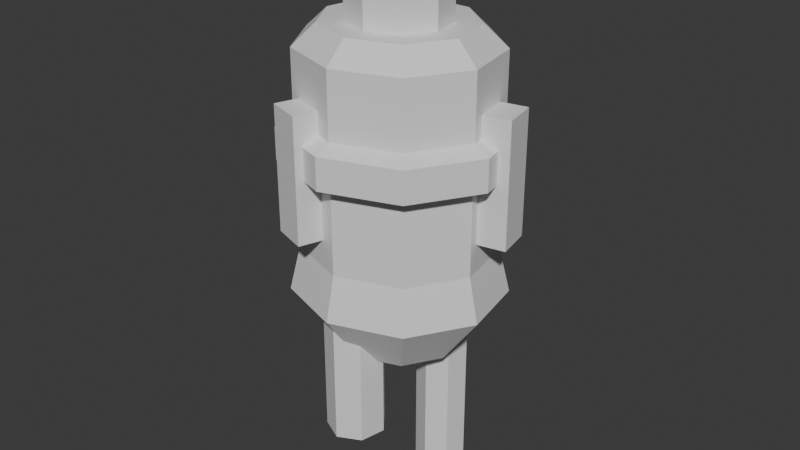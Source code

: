 # Source: EnemyTurrent.blend  (saved by Blender 4.3.34; exported with 4.5.12 LTS)
import bpy
from mathutils import Matrix  # noqa: F401  (used for matrix-valued properties, if any)

bpy.ops.wm.read_factory_settings(use_empty=True)
scene = bpy.context.scene
scene.name = 'Scene'

# ---- collections
col_collection = bpy.data.collections.new('Collection'); scene.collection.children.link(col_collection)

# ---- materials (node trees are filled in below, after node groups)
mat_mat1 = bpy.data.materials.new('mat1')
mat_mat2 = bpy.data.materials.new('mat2')
mat_mat3 = bpy.data.materials.new('mat3')
mat_mat4 = bpy.data.materials.new('mat4')
mat_mat5 = bpy.data.materials.new('mat5')

# ---- material node trees
mat_mat1.use_nodes = True; mat_mat1.node_tree.nodes.clear()
_N = mat_mat1.node_tree.nodes; _L = mat_mat1.node_tree.links
n0 = _N.new('ShaderNodeBsdfPrincipled'); n0.name = 'Principled BSDF'; n0.location = (10, 300)
n1 = _N.new('ShaderNodeOutputMaterial'); n1.name = 'Material Output'; n1.location = (300, 300)
_L.new(n0.outputs[0], n1.inputs[0])
n1.is_active_output = True
mat_mat2.use_nodes = True; mat_mat2.node_tree.nodes.clear()
_N = mat_mat2.node_tree.nodes; _L = mat_mat2.node_tree.links
n0 = _N.new('ShaderNodeBsdfPrincipled'); n0.name = 'Principled BSDF'; n0.location = (10, 300)
n1 = _N.new('ShaderNodeOutputMaterial'); n1.name = 'Material Output'; n1.location = (300, 300)
_L.new(n0.outputs[0], n1.inputs[0])
n1.is_active_output = True
mat_mat3.use_nodes = True; mat_mat3.node_tree.nodes.clear()
_N = mat_mat3.node_tree.nodes; _L = mat_mat3.node_tree.links
n0 = _N.new('ShaderNodeBsdfPrincipled'); n0.name = 'Principled BSDF'; n0.location = (10, 300)
n1 = _N.new('ShaderNodeOutputMaterial'); n1.name = 'Material Output'; n1.location = (300, 300)
_L.new(n0.outputs[0], n1.inputs[0])
n1.is_active_output = True
mat_mat4.use_nodes = True; mat_mat4.node_tree.nodes.clear()
_N = mat_mat4.node_tree.nodes; _L = mat_mat4.node_tree.links
n0 = _N.new('ShaderNodeBsdfPrincipled'); n0.name = 'Principled BSDF'; n0.location = (10, 300)
n1 = _N.new('ShaderNodeOutputMaterial'); n1.name = 'Material Output'; n1.location = (300, 300)
_L.new(n0.outputs[0], n1.inputs[0])
n1.is_active_output = True
mat_mat5.use_nodes = True; mat_mat5.node_tree.nodes.clear()
_N = mat_mat5.node_tree.nodes; _L = mat_mat5.node_tree.links
n0 = _N.new('ShaderNodeBsdfPrincipled'); n0.name = 'Principled BSDF'; n0.location = (10, 300)
n1 = _N.new('ShaderNodeOutputMaterial'); n1.name = 'Material Output'; n1.location = (300, 300)
_L.new(n0.outputs[0], n1.inputs[0])
n1.is_active_output = True

# ---- world
world_world = bpy.data.worlds.new('World'); scene.world = world_world
world_world.use_nodes = True; world_world.node_tree.nodes.clear()
_N = world_world.node_tree.nodes; _L = world_world.node_tree.links
n0 = _N.new('ShaderNodeOutputWorld'); n0.name = 'World Output'; n0.location = (300, 300)
n1 = _N.new('ShaderNodeBackground'); n1.name = 'Background'; n1.location = (10, 300)
n1.inputs[0].default_value = (0.05088, 0.05088, 0.05088, 1.0)
_L.new(n1.outputs[0], n0.inputs[0])
n0.is_active_output = True
world_world.color = (0.05088, 0.05088, 0.05088)
world_world.sun_shadow_jitter_overblur = 0.0

# ---- meshes
me_cylinder = bpy.data.meshes.new('Cylinder')
me_cylinder.from_pydata([(7.733e-10, 0.8983, 0.08744), (7.733e-10, 0.8983, 0.9026), (0.6095, 0.6881, 0.08744), (0.6095, 0.6881, 0.9026), (0.9338, 0.156, 0.08744), (0.9338, 0.156, 0.9026), (0.8212, -0.4491, 0.08744), (0.8212, -0.4491, 0.9026), (0.3243, -0.8441, 0.08744), (0.3243, -0.8441, 0.9026), (-0.3243, -0.8441, 0.08744), (-0.3243, -0.8441, 0.9026), (-0.8212, -0.4491, 0.08744), (-0.8212, -0.4491, 0.9026), (-0.9338, 0.156, 0.08744), (-0.9338, 0.156, 0.9026), (-0.6095, 0.6881, 0.08744), (-0.6095, 0.6881, 0.9026), (8.722e-10, 1.068, 0.02728), (0.7245, 0.818, 0.02728), (1.11, 0.1854, 0.02728), (0.9762, -0.5339, 0.02728), (0.3855, -1.003, 0.02728), (-0.3855, -1.003, 0.02728), (-0.9762, -0.5339, 0.02728), (-1.11, 0.1854, 0.02728), (-0.7245, 0.818, 0.02728), (9.605e-10, 1.068, -0.2845), (0.7245, 0.818, -0.2845), (1.11, 0.1854, -0.2845), (0.9762, -0.5339, -0.2845), (0.3855, -1.003, -0.2845), (-0.3855, -1.003, -0.2845), (-0.9762, -0.5339, -0.2845), (-1.11, 0.1854, -0.2845), (-0.7245, 0.818, -0.2845), (2.099e-09, 0.9059, -0.361), (0.6147, 0.694, -0.361), (0.9418, 0.1573, -0.361), (0.8282, -0.453, -0.361), (0.3271, -0.8513, -0.361), (-0.3271, -0.8513, -0.361), (-0.8282, -0.453, -0.361), (-0.9418, 0.1573, -0.361), (-0.6147, 0.694, -0.361), (2.099e-09, 0.9059, -0.9955), (0.6147, 0.694, -0.9955), (0.9418, 0.1573, -0.9955), (0.8282, -0.453, -0.9955), (0.3271, -0.8513, -0.9955), (-0.3271, -0.8513, -0.9955), (-0.8282, -0.453, -0.9955), (-0.9418, 0.1573, -0.9955), (-0.6147, 0.694, -0.9955), (4.048e-09, 0.6935, -1.198), (0.4705, 0.5312, -1.198), (0.7209, 0.1204, -1.198), (0.634, -0.3467, -1.198), (0.2504, -0.6517, -1.198), (-0.2504, -0.6517, -1.198), (-0.634, -0.3467, -1.198), (-0.7209, 0.1204, -1.198), (-0.4705, 0.5312, -1.198), (-3.998e-09, 0.4602, -1.198), (0.3123, 0.3525, -1.198), (0.4784, 0.07991, -1.198), (0.4207, -0.2301, -1.198), (0.1661, -0.4324, -1.198), (-0.1661, -0.4324, -1.198), (-0.4207, -0.2301, -1.198), (-0.4784, 0.07991, -1.198), (-0.3123, 0.3525, -1.198), (8.343e-09, 0.4602, -1.741), (0.3123, 0.3525, -1.741), (0.4784, 0.07991, -1.741), (0.4207, -0.2301, -1.741), (0.1661, -0.4324, -1.741), (-0.1661, -0.4324, -1.741), (-0.4207, -0.2301, -1.741), (-0.4784, 0.07991, -1.741), (-0.3123, 0.3525, -1.741), (-1.688e-08, 0.265, -1.938), (0.1798, 0.203, -1.938), (0.2755, 0.04603, -1.938), (0.2423, -0.1325, -1.938), (0.09569, -0.2491, -1.938), (-0.09569, -0.2491, -1.938), (-0.2423, -0.1325, -1.938), (-0.2755, 0.04603, -1.938), (-0.1798, 0.203, -1.938), (-3.477e-08, 9.181e-10, -2.001), (-1.04, 0.1737, 1.339), (-0.9142, -0.5, 1.339), (-0.361, -0.9397, 1.339), (0.361, -0.9397, 1.339), (0.9142, -0.5, 1.339), (1.04, 0.1737, 1.339), (0.6785, 0.7661, 1.339), (-2.404e-09, 1.0, 1.339), (-0.6785, 0.7661, 1.339), (-0.6193, 0.1034, 1.904), (-0.5446, -0.2979, 1.904), (-0.2151, -0.5598, 1.904), (0.2151, -0.5598, 1.904), (0.5446, -0.2979, 1.904), (0.6193, 0.1034, 1.904), (0.4042, 0.4563, 1.904), (-1.432e-09, 0.5957, 1.904), (-0.4042, 0.4563, 1.904), (-0.0855, 0.8308, 2.731), (-0.0855, 0.8308, 1.236), (-0.6242, -0.2513, 1.486), (-0.6242, -0.2513, 2.481), (-0.4741, -0.3258, 1.486), (-0.4741, -0.3258, 2.481), (-0.4371, -0.4931, 1.486), (-0.4371, -0.4931, 2.481), (-0.5409, -0.6273, 1.486), (-0.5409, -0.6273, 2.481), (-0.7075, -0.6273, 1.486), (-0.7075, -0.6273, 2.481), (-0.8113, -0.4931, 1.486), (-0.8113, -0.4931, 2.481), (-0.7743, -0.3258, 1.486), (-0.7743, -0.3258, 2.481), (0.1398, 0.719, 1.236), (0.1398, 0.719, 2.731), (0.1955, 0.4677, 1.236), (0.1955, 0.4677, 2.731), (0.03955, 0.2662, 1.236), (0.03955, 0.2662, 2.731), (-0.2106, 0.2662, 1.236), (-0.2106, 0.2662, 2.731), (-0.3665, 0.4677, 1.236), (-0.3665, 0.4677, 2.731), (-0.3108, 0.719, 1.236), (-0.3108, 0.719, 2.731), (0.2925, -0.05681, 3.465), (0.2925, -0.05681, 1.505), (0.4898, -0.1547, 1.505), (0.4898, -0.1547, 3.465), (0.5385, -0.3746, 1.505), (0.5385, -0.3746, 3.465), (0.402, -0.551, 1.505), (0.402, -0.551, 3.465), (0.1831, -0.551, 1.505), (0.1831, -0.551, 3.465), (0.04657, -0.3746, 1.505), (0.04657, -0.3746, 3.465), (0.09528, -0.1547, 1.505), (0.09528, -0.1547, 3.465), (-0.3926, 0.4138, -0.5741), (-0.5775, 0.9501, -0.5741), (-0.05978, 0.5286, -0.5741), (-0.2447, 1.065, -0.5741), (-0.3926, 0.4138, 0.6302), (-0.5775, 0.9501, 0.6302), (-0.05978, 0.5286, 0.6302), (-0.2447, 1.065, 0.6302), (-0.2266, -0.5342, -0.5741), (-0.5986, -0.9625, -0.5741), (-0.4924, -0.3034, -0.5741), (-0.8644, -0.7316, -0.5741), (-0.2266, -0.5342, 0.6302), (-0.5986, -0.9625, 0.6302), (-0.4924, -0.3034, 0.6302), (-0.8644, -0.7316, 0.6302), (0.6272, 0.1042, -0.5741), (1.184, -0.003774, -0.5741), (0.5602, -0.2414, -0.5741), (1.117, -0.3494, -0.5741), (0.6272, 0.1042, 0.6302), (1.184, -0.003774, 0.6302), (0.5602, -0.2414, 0.6302), (1.117, -0.3494, 0.6302)], [], [(0, 1, 3, 2), (2, 3, 5, 4), (4, 5, 7, 6), (6, 7, 9, 8), (8, 9, 11, 10), (10, 11, 13, 12), (12, 13, 15, 14), (5, 3, 97, 96), (14, 15, 17, 16), (16, 17, 1, 0), (14, 16, 26, 25), (20, 21, 30, 29), (12, 14, 25, 24), (10, 12, 24, 23), (8, 10, 23, 22), (6, 8, 22, 21), (0, 2, 19, 18), (4, 6, 21, 20), (2, 4, 20, 19), (16, 0, 18, 26), (28, 29, 38, 37), (24, 25, 34, 33), (21, 22, 31, 30), (18, 19, 28, 27), (25, 26, 35, 34), (22, 23, 32, 31), (19, 20, 29, 28), (26, 18, 27, 35), (23, 24, 33, 32), (36, 37, 46, 45), (35, 27, 36, 44), (32, 33, 42, 41), (29, 30, 39, 38), (33, 34, 43, 42), (30, 31, 40, 39), (27, 28, 37, 36), (34, 35, 44, 43), (31, 32, 41, 40), (51, 52, 61, 60), (43, 44, 53, 52), (40, 41, 50, 49), (37, 38, 47, 46), (44, 36, 45, 53), (41, 42, 51, 50), (38, 39, 48, 47), (42, 43, 52, 51), (39, 40, 49, 48), (62, 54, 63, 71), (48, 49, 58, 57), (45, 46, 55, 54), (52, 53, 62, 61), (49, 50, 59, 58), (46, 47, 56, 55), (53, 45, 54, 62), (50, 51, 60, 59), (47, 48, 57, 56), (70, 71, 80, 79), (59, 60, 69, 68), (56, 57, 66, 65), (60, 61, 70, 69), (57, 58, 67, 66), (54, 55, 64, 63), (61, 62, 71, 70), (58, 59, 68, 67), (55, 56, 65, 64), (78, 79, 88, 87), (67, 68, 77, 76), (64, 65, 74, 73), (71, 63, 72, 80), (68, 69, 78, 77), (65, 66, 75, 74), (69, 70, 79, 78), (66, 67, 76, 75), (63, 64, 73, 72), (86, 87, 90), (75, 76, 85, 84), (72, 73, 82, 81), (79, 80, 89, 88), (76, 77, 86, 85), (73, 74, 83, 82), (80, 72, 81, 89), (77, 78, 87, 86), (74, 75, 84, 83), (9, 7, 95, 94), (83, 84, 90), (87, 88, 90), (84, 85, 90), (81, 82, 90), (88, 89, 90), (85, 86, 90), (82, 83, 90), (89, 81, 90), (11, 9, 94, 93), (13, 11, 93, 92), (15, 13, 92, 91), (17, 15, 91, 99), (1, 17, 99, 98), (95, 96, 105, 104), (3, 1, 98, 97), (7, 5, 96, 95), (106, 107, 108, 100, 101, 102, 103, 104, 105), (92, 93, 102, 101), (99, 91, 100, 108), (96, 97, 106, 105), (93, 94, 103, 102), (97, 98, 107, 106), (94, 95, 104, 103), (91, 92, 101, 100), (98, 99, 108, 107), (143, 144, 146, 145), (126, 109, 136, 134, 132, 130, 128), (111, 112, 114, 113), (138, 139, 141, 143, 145, 147, 149), (131, 132, 134, 133), (113, 114, 116, 115), (140, 137, 150, 148, 146, 144, 142), (129, 130, 132, 131), (115, 116, 118, 117), (110, 125, 127, 129, 131, 133, 135), (127, 128, 130, 129), (117, 118, 120, 119), (135, 136, 109, 110), (125, 126, 128, 127), (119, 120, 122, 121), (114, 112, 124, 122, 120, 118, 116), (110, 109, 126, 125), (121, 122, 124, 123), (145, 146, 148, 147), (133, 134, 136, 135), (123, 124, 112, 111), (111, 113, 115, 117, 119, 121, 123), (141, 142, 144, 143), (149, 150, 137, 138), (139, 140, 142, 141), (138, 137, 140, 139), (147, 148, 150, 149), (151, 152, 154, 153), (153, 154, 158, 157), (157, 158, 156, 155), (155, 156, 152, 151), (153, 157, 155, 151), (158, 154, 152, 156), (159, 160, 162, 161), (161, 162, 166, 165), (165, 166, 164, 163), (163, 164, 160, 159), (161, 165, 163, 159), (166, 162, 160, 164), (167, 168, 170, 169), (169, 170, 174, 173), (173, 174, 172, 171), (171, 172, 168, 167), (169, 173, 171, 167), (174, 170, 168, 172)])
me_cylinder.polygons.foreach_set('material_index', [0, 0, 0, 0, 0, 0, 0, 0, 0, 0, 2, 2, 2, 2, 2, 2, 2, 2, 2, 2, 2, 2, 2, 2, 2, 2, 2, 2, 2, 0, 2, 2, 2, 2, 2, 2, 2, 2, 0, 0, 0, 0, 0, 0, 0, 0, 0, 0, 0, 0, 0, 0, 0, 0, 0, 0, 1, 0, 0, 0, 0, 0, 0, 0, 0, 1, 1, 1, 1, 1, 1, 1, 1, 1, 1, 1, 1, 1, 1, 1, 1, 1, 1, 0, 1, 1, 1, 1, 1, 1, 1, 1, 0, 0, 0, 0, 0, 0, 0, 0, 0, 0, 0, 0, 0, 0, 0, 0, 0, 4, 4, 4, 4, 4, 4, 4, 4, 4, 4, 4, 4, 4, 4, 4, 4, 4, 4, 4, 4, 4, 4, 4, 4, 4, 4, 4, 3, 3, 3, 3, 3, 3, 3, 3, 3, 3, 3, 3, 3, 3, 3, 3, 3, 3])
_uv = me_cylinder.uv_layers.new(name='UVMap')
_uv.uv.foreach_set('vector', [1.0, 0.5, 1.0, 1.0, 0.8889, 1.0, 0.8889, 0.5, 0.8889, 0.5, 0.8889, 1.0, 0.7778, 1.0, 0.7778, 0.5, 0.7778, 0.5, 0.7778, 1.0, 0.6667, 1.0, 0.6667, 0.5, 0.6667, 0.5, 0.6667, 1.0, 0.5556, 1.0, 0.5556, 0.5, 0.5556, 0.5, 0.5556, 1.0, 0.4444, 1.0, 0.4444, 0.5, 0.4444, 0.5, 0.4444, 1.0, 0.3333, 1.0, 0.3333, 0.5, 0.3333, 0.5, 0.3333, 1.0, 0.2222, 1.0, 0.2222, 0.5, 0.7778, 1.0, 0.8889, 1.0, 0.8889, 1.0, 0.7778, 1.0, 0.2222, 0.5, 0.2222, 1.0, 0.1111, 1.0, 0.1111, 0.5, 0.1111, 0.5, 0.1111, 1.0, 4.47e-08, 1.0, 4.47e-08, 0.5, 0.2222, 0.5, 0.1111, 0.5, 0.1111, 0.5, 0.2222, 0.5, 0.7778, 0.5, 0.6667, 0.5, 0.6667, 0.5, 0.7778, 0.5, 0.3333, 0.5, 0.2222, 0.5, 0.2222, 0.5, 0.3333, 0.5, 0.4444, 0.5, 0.3333, 0.5, 0.3333, 0.5, 0.4444, 0.5, 0.5556, 0.5, 0.4444, 0.5, 0.4444, 0.5, 0.5556, 0.5, 0.6667, 0.5, 0.5556, 0.5, 0.5556, 0.5, 0.6667, 0.5, 1.0, 0.5, 0.8889, 0.5, 0.8889, 0.5, 1.0, 0.5, 0.7778, 0.5, 0.6667, 0.5, 0.6667, 0.5, 0.7778, 0.5, 0.8889, 0.5, 0.7778, 0.5, 0.7778, 0.5, 0.8889, 0.5, 0.1111, 0.5, 4.47e-08, 0.5, 4.47e-08, 0.5, 0.1111, 0.5, 0.8889, 0.5, 0.7778, 0.5, 0.7778, 0.5, 0.8889, 0.5, 0.3333, 0.5, 0.2222, 0.5, 0.2222, 0.5, 0.3333, 0.5, 0.6667, 0.5, 0.5556, 0.5, 0.5556, 0.5, 0.6667, 0.5, 1.0, 0.5, 0.8889, 0.5, 0.8889, 0.5, 1.0, 0.5, 0.2222, 0.5, 0.1111, 0.5, 0.1111, 0.5, 0.2222, 0.5, 0.5556, 0.5, 0.4444, 0.5, 0.4444, 0.5, 0.5556, 0.5, 0.8889, 0.5, 0.7778, 0.5, 0.7778, 0.5, 0.8889, 0.5, 0.1111, 0.5, 4.47e-08, 0.5, 4.47e-08, 0.5, 0.1111, 0.5, 0.4444, 0.5, 0.3333, 0.5, 0.3333, 0.5, 0.4444, 0.5, 1.0, 0.5, 0.8889, 0.5, 0.8889, 0.5, 1.0, 0.5, 0.1111, 0.5, 4.47e-08, 0.5, 4.47e-08, 0.5, 0.1111, 0.5, 0.4444, 0.5, 0.3333, 0.5, 0.3333, 0.5, 0.4444, 0.5, 0.7778, 0.5, 0.6667, 0.5, 0.6667, 0.5, 0.7778, 0.5, 0.3333, 0.5, 0.2222, 0.5, 0.2222, 0.5, 0.3333, 0.5, 0.6667, 0.5, 0.5556, 0.5, 0.5556, 0.5, 0.6667, 0.5, 1.0, 0.5, 0.8889, 0.5, 0.8889, 0.5, 1.0, 0.5, 0.2222, 0.5, 0.1111, 0.5, 0.1111, 0.5, 0.2222, 0.5, 0.5556, 0.5, 0.4444, 0.5, 0.4444, 0.5, 0.5556, 0.5, 0.3333, 0.5, 0.2222, 0.5, 0.2222, 0.5, 0.3333, 0.5, 0.2222, 0.5, 0.1111, 0.5, 0.1111, 0.5, 0.2222, 0.5, 0.5556, 0.5, 0.4444, 0.5, 0.4444, 0.5, 0.5556, 0.5, 0.8889, 0.5, 0.7778, 0.5, 0.7778, 0.5, 0.8889, 0.5, 0.1111, 0.5, 4.47e-08, 0.5, 4.47e-08, 0.5, 0.1111, 0.5, 0.4444, 0.5, 0.3333, 0.5, 0.3333, 0.5, 0.4444, 0.5, 0.7778, 0.5, 0.6667, 0.5, 0.6667, 0.5, 0.7778, 0.5, 0.3333, 0.5, 0.2222, 0.5, 0.2222, 0.5, 0.3333, 0.5, 0.6667, 0.5, 0.5556, 0.5, 0.5556, 0.5, 0.6667, 0.5, 0.1111, 0.5, 4.47e-08, 0.5, 4.47e-08, 0.5, 0.1111, 0.5, 0.6667, 0.5, 0.5556, 0.5, 0.5556, 0.5, 0.6667, 0.5, 1.0, 0.5, 0.8889, 0.5, 0.8889, 0.5, 1.0, 0.5, 0.2222, 0.5, 0.1111, 0.5, 0.1111, 0.5, 0.2222, 0.5, 0.5556, 0.5, 0.4444, 0.5, 0.4444, 0.5, 0.5556, 0.5, 0.8889, 0.5, 0.7778, 0.5, 0.7778, 0.5, 0.8889, 0.5, 0.1111, 0.5, 4.47e-08, 0.5, 4.47e-08, 0.5, 0.1111, 0.5, 0.4444, 0.5, 0.3333, 0.5, 0.3333, 0.5, 0.4444, 0.5, 0.7778, 0.5, 0.6667, 0.5, 0.6667, 0.5, 0.7778, 0.5, 0.2222, 0.5, 0.1111, 0.5, 0.1111, 0.5, 0.2222, 0.5, 0.4444, 0.5, 0.3333, 0.5, 0.3333, 0.5, 0.4444, 0.5, 0.7778, 0.5, 0.6667, 0.5, 0.6667, 0.5, 0.7778, 0.5, 0.3333, 0.5, 0.2222, 0.5, 0.2222, 0.5, 0.3333, 0.5, 0.6667, 0.5, 0.5556, 0.5, 0.5556, 0.5, 0.6667, 0.5, 1.0, 0.5, 0.8889, 0.5, 0.8889, 0.5, 1.0, 0.5, 0.2222, 0.5, 0.1111, 0.5, 0.1111, 0.5, 0.2222, 0.5, 0.5556, 0.5, 0.4444, 0.5, 0.4444, 0.5, 0.5556, 0.5, 0.8889, 0.5, 0.7778, 0.5, 0.7778, 0.5, 0.8889, 0.5, 0.3333, 0.5, 0.2222, 0.5, 0.2222, 0.5, 0.3333, 0.5, 0.5556, 0.5, 0.4444, 0.5, 0.4444, 0.5, 0.5556, 0.5, 0.8889, 0.5, 0.7778, 0.5, 0.7778, 0.5, 0.8889, 0.5, 0.1111, 0.5, 4.47e-08, 0.5, 4.47e-08, 0.5, 0.1111, 0.5, 0.4444, 0.5, 0.3333, 0.5, 0.3333, 0.5, 0.4444, 0.5, 0.7778, 0.5, 0.6667, 0.5, 0.6667, 0.5, 0.7778, 0.5, 0.3333, 0.5, 0.2222, 0.5, 0.2222, 0.5, 0.3333, 0.5, 0.6667, 0.5, 0.5556, 0.5, 0.5556, 0.5, 0.6667, 0.5, 1.0, 0.5, 0.8889, 0.5, 0.8889, 0.5, 1.0, 0.5, 0.4444, 0.5, 0.3333, 0.5, 0.4444, 0.5, 0.6667, 0.5, 0.5556, 0.5, 0.5556, 0.5, 0.6667, 0.5, 1.0, 0.5, 0.8889, 0.5, 0.8889, 0.5, 1.0, 0.5, 0.2222, 0.5, 0.1111, 0.5, 0.1111, 0.5, 0.2222, 0.5, 0.5556, 0.5, 0.4444, 0.5, 0.4444, 0.5, 0.5556, 0.5, 0.8889, 0.5, 0.7778, 0.5, 0.7778, 0.5, 0.8889, 0.5, 0.1111, 0.5, 4.47e-08, 0.5, 4.47e-08, 0.5, 0.1111, 0.5, 0.4444, 0.5, 0.3333, 0.5, 0.3333, 0.5, 0.4444, 0.5, 0.7778, 0.5, 0.6667, 0.5, 0.6667, 0.5, 0.7778, 0.5, 0.5556, 1.0, 0.6667, 1.0, 0.6667, 1.0, 0.5556, 1.0, 0.7778, 0.5, 0.6667, 0.5, 0.7778, 0.5, 0.3333, 0.5, 0.2222, 0.5, 0.3333, 0.5, 0.6667, 0.5, 0.5556, 0.5, 0.6667, 0.5, 1.0, 0.5, 0.8889, 0.5, 1.0, 0.5, 0.2222, 0.5, 0.1111, 0.5, 0.2222, 0.5, 0.5556, 0.5, 0.4444, 0.5, 0.5556, 0.5, 0.8889, 0.5, 0.7778, 0.5, 0.8889, 0.5, 0.1111, 0.5, 4.47e-08, 0.5, 0.1111, 0.5, 0.4444, 1.0, 0.5556, 1.0, 0.5556, 1.0, 0.4444, 1.0, 0.3333, 1.0, 0.4444, 1.0, 0.4444, 1.0, 0.3333, 1.0, 0.2222, 1.0, 0.3333, 1.0, 0.3333, 1.0, 0.2222, 1.0, 0.1111, 1.0, 0.2222, 1.0, 0.2222, 1.0, 0.1111, 1.0, 4.47e-08, 1.0, 0.1111, 1.0, 0.1111, 1.0, 4.47e-08, 1.0, 0.6667, 1.0, 0.7778, 1.0, 0.7778, 1.0, 0.6667, 1.0, 0.8889, 1.0, 1.0, 1.0, 1.0, 1.0, 0.8889, 1.0, 0.6667, 1.0, 0.7778, 1.0, 0.7778, 1.0, 0.6667, 1.0, 0.4043, 0.4339, 0.25, 0.49, 0.09573, 0.4339, 0.01365, 0.2917, 0.04215, 0.13, 0.1679, 0.02447, 0.3321, 0.02447, 0.4578, 0.13, 0.4864, 0.2917, 0.3333, 1.0, 0.4444, 1.0, 0.4444, 1.0, 0.3333, 1.0, 0.1111, 1.0, 0.2222, 1.0, 0.2222, 1.0, 0.1111, 1.0, 0.7778, 1.0, 0.8889, 1.0, 0.8889, 1.0, 0.7778, 1.0, 0.4444, 1.0, 0.5556, 1.0, 0.5556, 1.0, 0.4444, 1.0, 0.8889, 1.0, 1.0, 1.0, 1.0, 1.0, 0.8889, 1.0, 0.5556, 1.0, 0.6667, 1.0, 0.6667, 1.0, 0.5556, 1.0, 0.2222, 1.0, 0.3333, 1.0, 0.3333, 1.0, 0.2222, 1.0, 4.47e-08, 1.0, 0.1111, 1.0, 0.1111, 1.0, 4.47e-08, 1.0, 0.5714, 0.5, 0.5714, 1.0, 0.4286, 1.0, 0.4286, 0.5, 0.4376, 0.3996, 0.25, 0.49, 0.06236, 0.3996, 0.01602, 0.1966, 0.1459, 0.03377, 0.3541, 0.03377, 0.484, 0.1966, 1.0, 0.5, 1.0, 1.0, 0.8571, 1.0, 0.8571, 0.5, 0.75, 0.49, 0.9376, 0.3996, 0.984, 0.1966, 0.8541, 0.03377, 0.6459, 0.03377, 0.516, 0.1966, 0.5624, 0.3996, 0.4286, 0.5, 0.4286, 1.0, 0.2857, 1.0, 0.2857, 0.5, 0.8571, 0.5, 0.8571, 1.0, 0.7143, 1.0, 0.7143, 0.5, 0.4376, 0.3996, 0.25, 0.49, 0.06236, 0.3996, 0.01602, 0.1966, 0.1459, 0.03377, 0.3541, 0.03377, 0.484, 0.1966, 0.5714, 0.5, 0.5714, 1.0, 0.4286, 1.0, 0.4286, 0.5, 0.7143, 0.5, 0.7143, 1.0, 0.5714, 1.0, 0.5714, 0.5, 0.75, 0.49, 0.9376, 0.3996, 0.984, 0.1966, 0.8541, 0.03377, 0.6459, 0.03377, 0.516, 0.1966, 0.5624, 0.3996, 0.7143, 0.5, 0.7143, 1.0, 0.5714, 1.0, 0.5714, 0.5, 0.5714, 0.5, 0.5714, 1.0, 0.4286, 1.0, 0.4286, 0.5, 0.1429, 0.5, 0.1429, 1.0, 2.98e-08, 1.0, 2.98e-08, 0.5, 0.8571, 0.5, 0.8571, 1.0, 0.7143, 1.0, 0.7143, 0.5, 0.4286, 0.5, 0.4286, 1.0, 0.2857, 1.0, 0.2857, 0.5, 0.4376, 0.3996, 0.25, 0.49, 0.06236, 0.3996, 0.01602, 0.1966, 0.1459, 0.03377, 0.3541, 0.03377, 0.484, 0.1966, 1.0, 0.5, 1.0, 1.0, 0.8571, 1.0, 0.8571, 0.5, 0.2857, 0.5, 0.2857, 1.0, 0.1429, 1.0, 0.1429, 0.5, 0.4286, 0.5, 0.4286, 1.0, 0.2857, 1.0, 0.2857, 0.5, 0.2857, 0.5, 0.2857, 1.0, 0.1429, 1.0, 0.1429, 0.5, 0.1429, 0.5, 0.1429, 1.0, 2.98e-08, 1.0, 2.98e-08, 0.5, 0.75, 0.49, 0.9376, 0.3996, 0.984, 0.1966, 0.8541, 0.03377, 0.6459, 0.03377, 0.516, 0.1966, 0.5624, 0.3996, 0.7143, 0.5, 0.7143, 1.0, 0.5714, 1.0, 0.5714, 0.5, 0.1429, 0.5, 0.1429, 1.0, 2.98e-08, 1.0, 2.98e-08, 0.5, 0.8571, 0.5, 0.8571, 1.0, 0.7143, 1.0, 0.7143, 0.5, 1.0, 0.5, 1.0, 1.0, 0.8571, 1.0, 0.8571, 0.5, 0.2857, 0.5, 0.2857, 1.0, 0.1429, 1.0, 0.1429, 0.5, 0.375, 0.0, 0.625, 0.0, 0.625, 0.25, 0.375, 0.25, 0.375, 0.25, 0.625, 0.25, 0.625, 0.5, 0.375, 0.5, 0.375, 0.5, 0.625, 0.5, 0.625, 0.75, 0.375, 0.75, 0.375, 0.75, 0.625, 0.75, 0.625, 1.0, 0.375, 1.0, 0.125, 0.5, 0.375, 0.5, 0.375, 0.75, 0.125, 0.75, 0.625, 0.5, 0.875, 0.5, 0.875, 0.75, 0.625, 0.75, 0.375, 0.0, 0.625, 0.0, 0.625, 0.25, 0.375, 0.25, 0.375, 0.25, 0.625, 0.25, 0.625, 0.5, 0.375, 0.5, 0.375, 0.5, 0.625, 0.5, 0.625, 0.75, 0.375, 0.75, 0.375, 0.75, 0.625, 0.75, 0.625, 1.0, 0.375, 1.0, 0.125, 0.5, 0.375, 0.5, 0.375, 0.75, 0.125, 0.75, 0.625, 0.5, 0.875, 0.5, 0.875, 0.75, 0.625, 0.75, 0.375, 0.0, 0.625, 0.0, 0.625, 0.25, 0.375, 0.25, 0.375, 0.25, 0.625, 0.25, 0.625, 0.5, 0.375, 0.5, 0.375, 0.5, 0.625, 0.5, 0.625, 0.75, 0.375, 0.75, 0.375, 0.75, 0.625, 0.75, 0.625, 1.0, 0.375, 1.0, 0.125, 0.5, 0.375, 0.5, 0.375, 0.75, 0.125, 0.75, 0.625, 0.5, 0.875, 0.5, 0.875, 0.75, 0.625, 0.75])
me_cylinder.materials.append(mat_mat1)
me_cylinder.materials.append(mat_mat2)
me_cylinder.materials.append(mat_mat3)
me_cylinder.materials.append(mat_mat4)
me_cylinder.materials.append(mat_mat5)
me_cylinder.update()
me_cube_001 = bpy.data.meshes.new('Cube.001')
me_cube_001.from_pydata([], [], [])
_uv = me_cube_001.uv_layers.new(name='UVMap')
_uv.uv.foreach_set('vector', [])
me_cube_001.update()

# ---- objects
ob_cylinder = bpy.data.objects.new('Cylinder', me_cylinder)
ob_cube = bpy.data.objects.new('Cube', me_cube_001)

# ---- transforms, parenting, visibility, modifiers, constraints
ob_cylinder.location = (0.0, 0.0, 0.0)
ob_cylinder.rotation_euler = (-3.142, -0.0, 0.0)
ob_cube.location = (0.0, 0.0, 0.0)
ob_cube.rotation_euler = (-3.142, -0.0, 0.0)

# ---- collection membership
col_collection.objects.link(ob_cylinder)
col_collection.objects.link(ob_cube)

# ---- scene / render settings (as saved in the file)
scene.frame_start = 1; scene.frame_end = 250; scene.frame_set(51)
scene.render.engine = 'BLENDER_EEVEE_NEXT'
bpy.context.view_layer.update()

# ---- added for rendering (the .blend has no active camera and no usable light): camera, sun
cam_auto = bpy.data.cameras.new('AutoCamera')
cam_auto.lens = 50.0
cam_auto.sensor_width = 36.0
cam_auto.clip_end = 1000.0
ob_auto_camera = bpy.data.objects.new('AutoCamera', cam_auto)
scene.collection.objects.link(ob_auto_camera)
ob_auto_camera.location = (5.84659, -7.00368, 3.91591)
ob_auto_camera.rotation_euler = (1.09748, -7.21219e-08, 0.694738)
scene.camera = ob_auto_camera
light_auto_sun = bpy.data.lights.new('AutoSun', 'SUN')
light_auto_sun.energy = 3.0
light_auto_sun.angle = 0.0523599
ob_auto_sun = bpy.data.objects.new('AutoSun', light_auto_sun)
scene.collection.objects.link(ob_auto_sun)
ob_auto_sun.rotation_euler = (0.872665, 0.174533, 0.523599)
bpy.context.view_layer.update()
